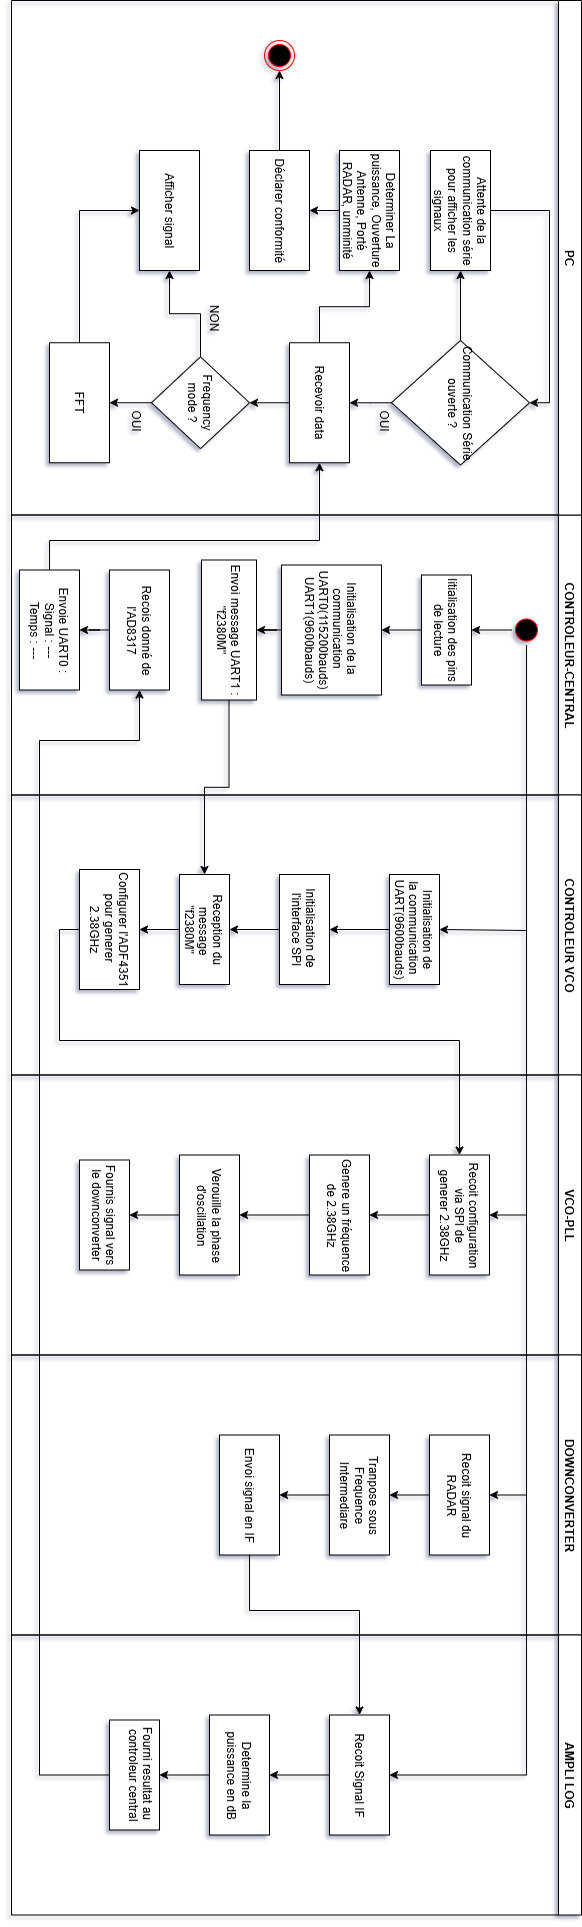

The diagram above was exported from draw.io. Its source (the exported page's mxGraphModel, read from the mxfile embedded in the PNG):
<mxGraphModel dx="2595" dy="841" grid="1" gridSize="10" guides="1" tooltips="1" connect="1" arrows="1" fold="1" page="1" pageScale="1" pageWidth="1169" pageHeight="826" background="none" math="0" shadow="0">
  <root>
    <mxCell id="0" />
    <mxCell id="1" parent="0" />
    <mxCell id="2" value="CONTROLEUR-CENTRAL" style="swimlane;whiteSpace=wrap" parent="1" vertex="1">
      <mxGeometry x="164.5" y="128" width="280" height="570" as="geometry" />
    </mxCell>
    <mxCell id="ivJkLviPLrrCjxGyd6Uk-63" value="" style="edgeStyle=orthogonalEdgeStyle;rounded=0;orthogonalLoop=1;jettySize=auto;html=1;" edge="1" parent="2" source="5" target="7">
      <mxGeometry relative="1" as="geometry" />
    </mxCell>
    <mxCell id="5" value="" style="ellipse;shape=startState;fillColor=#000000;strokeColor=#ff0000;" parent="2" vertex="1">
      <mxGeometry x="100" y="40" width="30" height="30" as="geometry" />
    </mxCell>
    <mxCell id="ivJkLviPLrrCjxGyd6Uk-64" value="" style="edgeStyle=orthogonalEdgeStyle;rounded=0;orthogonalLoop=1;jettySize=auto;html=1;" edge="1" parent="2" source="7" target="8">
      <mxGeometry relative="1" as="geometry" />
    </mxCell>
    <mxCell id="7" value="Iitialisation des pins&#10;de lecture" style="" parent="2" vertex="1">
      <mxGeometry x="60" y="110" width="110" height="50" as="geometry" />
    </mxCell>
    <mxCell id="ivJkLviPLrrCjxGyd6Uk-65" value="" style="edgeStyle=orthogonalEdgeStyle;rounded=0;orthogonalLoop=1;jettySize=auto;html=1;" edge="1" parent="2" source="8" target="10">
      <mxGeometry relative="1" as="geometry" />
    </mxCell>
    <mxCell id="8" value="Initialisation de la &#10;communication &#10;UART0(115200bauds)&#10;UART1(9600bauds)" style="" parent="2" vertex="1">
      <mxGeometry x="50" y="200" width="130" height="100" as="geometry" />
    </mxCell>
    <mxCell id="10" value="Envoi message UART1 :&#10;&quot;f2380M&quot;" style="" parent="2" vertex="1">
      <mxGeometry x="45" y="325" width="140" height="55" as="geometry" />
    </mxCell>
    <mxCell id="ivJkLviPLrrCjxGyd6Uk-115" value="" style="edgeStyle=orthogonalEdgeStyle;rounded=0;orthogonalLoop=1;jettySize=auto;html=1;" edge="1" parent="2" source="ivJkLviPLrrCjxGyd6Uk-97" target="ivJkLviPLrrCjxGyd6Uk-98">
      <mxGeometry relative="1" as="geometry" />
    </mxCell>
    <mxCell id="ivJkLviPLrrCjxGyd6Uk-97" value="Recois donné de l'AD8317" style="rounded=0;whiteSpace=wrap;html=1;" vertex="1" parent="2">
      <mxGeometry x="55" y="412" width="120" height="60" as="geometry" />
    </mxCell>
    <mxCell id="ivJkLviPLrrCjxGyd6Uk-98" value="Envoie UART0 :&lt;div&gt;Signal : ---&lt;/div&gt;&lt;div&gt;Temps : ---&lt;/div&gt;" style="rounded=0;whiteSpace=wrap;html=1;" vertex="1" parent="2">
      <mxGeometry x="55" y="502" width="120" height="60" as="geometry" />
    </mxCell>
    <mxCell id="3" value="CONTROLEUR VCO" style="swimlane;whiteSpace=wrap" parent="1" vertex="1">
      <mxGeometry x="444.5" y="128" width="280" height="570" as="geometry" />
    </mxCell>
    <mxCell id="ivJkLviPLrrCjxGyd6Uk-66" value="" style="edgeStyle=orthogonalEdgeStyle;rounded=0;orthogonalLoop=1;jettySize=auto;html=1;" edge="1" parent="3" source="15" target="16">
      <mxGeometry relative="1" as="geometry" />
    </mxCell>
    <mxCell id="15" value="Initialisation de&#10;la communication &#10;UART(9600bauds)" style="" parent="3" vertex="1">
      <mxGeometry x="79.5" y="142" width="110" height="50" as="geometry" />
    </mxCell>
    <mxCell id="ivJkLviPLrrCjxGyd6Uk-67" value="" style="edgeStyle=orthogonalEdgeStyle;rounded=0;orthogonalLoop=1;jettySize=auto;html=1;" edge="1" parent="3" source="16" target="18">
      <mxGeometry relative="1" as="geometry" />
    </mxCell>
    <mxCell id="16" value="Initialisation de &#10;l'interface SPI" style="" parent="3" vertex="1">
      <mxGeometry x="79.5" y="252" width="110" height="50" as="geometry" />
    </mxCell>
    <mxCell id="ivJkLviPLrrCjxGyd6Uk-68" value="" style="edgeStyle=orthogonalEdgeStyle;rounded=0;orthogonalLoop=1;jettySize=auto;html=1;" edge="1" parent="3" source="18" target="ivJkLviPLrrCjxGyd6Uk-42">
      <mxGeometry relative="1" as="geometry" />
    </mxCell>
    <mxCell id="18" value="Reception du&#10; message&#10;&quot;f2380M&quot;" style="" parent="3" vertex="1">
      <mxGeometry x="79.5" y="352" width="110" height="50" as="geometry" />
    </mxCell>
    <mxCell id="ivJkLviPLrrCjxGyd6Uk-42" value="Configurer l'ADF4351&lt;div&gt;pour generer&amp;nbsp;&lt;/div&gt;&lt;div&gt;2.38GHz&lt;/div&gt;" style="rounded=0;whiteSpace=wrap;html=1;" vertex="1" parent="3">
      <mxGeometry x="74.5" y="442" width="120" height="60" as="geometry" />
    </mxCell>
    <mxCell id="4" value="VCO-PLL" style="swimlane;whiteSpace=wrap" parent="1" vertex="1">
      <mxGeometry x="724.5" y="128" width="280" height="570" as="geometry" />
    </mxCell>
    <mxCell id="33" value="Fournis signal vers&#10;le downconverter" style="" parent="4" vertex="1">
      <mxGeometry x="85" y="452" width="110" height="50" as="geometry" />
    </mxCell>
    <mxCell id="ivJkLviPLrrCjxGyd6Uk-62" value="" style="edgeStyle=orthogonalEdgeStyle;rounded=0;orthogonalLoop=1;jettySize=auto;html=1;" edge="1" parent="4" source="ivJkLviPLrrCjxGyd6Uk-43" target="ivJkLviPLrrCjxGyd6Uk-46">
      <mxGeometry relative="1" as="geometry" />
    </mxCell>
    <mxCell id="ivJkLviPLrrCjxGyd6Uk-43" value="Recoit configuration&lt;div&gt;via SPI de&lt;/div&gt;&lt;div&gt;generer 2.38GHz&lt;/div&gt;" style="rounded=0;whiteSpace=wrap;html=1;" vertex="1" parent="4">
      <mxGeometry x="80" y="92" width="120" height="60" as="geometry" />
    </mxCell>
    <mxCell id="ivJkLviPLrrCjxGyd6Uk-61" value="" style="edgeStyle=orthogonalEdgeStyle;rounded=0;orthogonalLoop=1;jettySize=auto;html=1;" edge="1" parent="4" source="ivJkLviPLrrCjxGyd6Uk-46" target="ivJkLviPLrrCjxGyd6Uk-47">
      <mxGeometry relative="1" as="geometry" />
    </mxCell>
    <mxCell id="ivJkLviPLrrCjxGyd6Uk-46" value="Genere un fréquence&lt;div&gt;de 2.38GHz&lt;/div&gt;" style="rounded=0;whiteSpace=wrap;html=1;" vertex="1" parent="4">
      <mxGeometry x="80" y="212" width="120" height="60" as="geometry" />
    </mxCell>
    <mxCell id="ivJkLviPLrrCjxGyd6Uk-60" value="" style="edgeStyle=orthogonalEdgeStyle;rounded=0;orthogonalLoop=1;jettySize=auto;html=1;" edge="1" parent="4" source="ivJkLviPLrrCjxGyd6Uk-47" target="33">
      <mxGeometry relative="1" as="geometry" />
    </mxCell>
    <mxCell id="ivJkLviPLrrCjxGyd6Uk-47" value="Verouille la phase d'oscillation" style="rounded=0;whiteSpace=wrap;html=1;" vertex="1" parent="4">
      <mxGeometry x="80" y="342" width="120" height="60" as="geometry" />
    </mxCell>
    <mxCell id="ivJkLviPLrrCjxGyd6Uk-51" value="DOWNCONVERTER" style="swimlane;whiteSpace=wrap" vertex="1" parent="1">
      <mxGeometry x="1004.5" y="128" width="280" height="570" as="geometry" />
    </mxCell>
    <mxCell id="ivJkLviPLrrCjxGyd6Uk-59" value="" style="edgeStyle=orthogonalEdgeStyle;rounded=0;orthogonalLoop=1;jettySize=auto;html=1;" edge="1" parent="ivJkLviPLrrCjxGyd6Uk-51" source="ivJkLviPLrrCjxGyd6Uk-53" target="ivJkLviPLrrCjxGyd6Uk-54">
      <mxGeometry relative="1" as="geometry" />
    </mxCell>
    <mxCell id="ivJkLviPLrrCjxGyd6Uk-53" value="Recoit signal du RADAR" style="rounded=0;whiteSpace=wrap;html=1;" vertex="1" parent="ivJkLviPLrrCjxGyd6Uk-51">
      <mxGeometry x="80" y="92" width="120" height="60" as="geometry" />
    </mxCell>
    <mxCell id="ivJkLviPLrrCjxGyd6Uk-82" value="" style="edgeStyle=orthogonalEdgeStyle;rounded=0;orthogonalLoop=1;jettySize=auto;html=1;" edge="1" parent="ivJkLviPLrrCjxGyd6Uk-51" source="ivJkLviPLrrCjxGyd6Uk-54" target="ivJkLviPLrrCjxGyd6Uk-80">
      <mxGeometry relative="1" as="geometry" />
    </mxCell>
    <mxCell id="ivJkLviPLrrCjxGyd6Uk-54" value="Tranpose sous Frequence Intermediare" style="rounded=0;whiteSpace=wrap;html=1;" vertex="1" parent="ivJkLviPLrrCjxGyd6Uk-51">
      <mxGeometry x="80" y="192" width="120" height="60" as="geometry" />
    </mxCell>
    <mxCell id="ivJkLviPLrrCjxGyd6Uk-80" value="Envoi signal en IF" style="rounded=0;whiteSpace=wrap;html=1;" vertex="1" parent="ivJkLviPLrrCjxGyd6Uk-51">
      <mxGeometry x="80" y="302" width="120" height="60" as="geometry" />
    </mxCell>
    <mxCell id="ivJkLviPLrrCjxGyd6Uk-70" style="edgeStyle=orthogonalEdgeStyle;rounded=0;orthogonalLoop=1;jettySize=auto;html=1;exitX=1;exitY=0.5;exitDx=0;exitDy=0;entryX=0.5;entryY=0;entryDx=0;entryDy=0;" edge="1" parent="1" source="5" target="15">
      <mxGeometry relative="1" as="geometry">
        <Array as="points">
          <mxPoint x="580" y="183" />
        </Array>
      </mxGeometry>
    </mxCell>
    <mxCell id="ivJkLviPLrrCjxGyd6Uk-71" style="edgeStyle=orthogonalEdgeStyle;rounded=0;orthogonalLoop=1;jettySize=auto;html=1;exitX=1;exitY=0.5;exitDx=0;exitDy=0;entryX=0.5;entryY=0;entryDx=0;entryDy=0;" edge="1" parent="1" source="5" target="ivJkLviPLrrCjxGyd6Uk-43">
      <mxGeometry relative="1" as="geometry" />
    </mxCell>
    <mxCell id="ivJkLviPLrrCjxGyd6Uk-72" style="edgeStyle=orthogonalEdgeStyle;rounded=0;orthogonalLoop=1;jettySize=auto;html=1;exitX=1;exitY=0.5;exitDx=0;exitDy=0;entryX=0.5;entryY=0;entryDx=0;entryDy=0;" edge="1" parent="1" source="5" target="ivJkLviPLrrCjxGyd6Uk-53">
      <mxGeometry relative="1" as="geometry" />
    </mxCell>
    <mxCell id="ivJkLviPLrrCjxGyd6Uk-73" value="AMPLI LOG" style="swimlane;whiteSpace=wrap" vertex="1" parent="1">
      <mxGeometry x="1284.5" y="128" width="280" height="570" as="geometry" />
    </mxCell>
    <mxCell id="ivJkLviPLrrCjxGyd6Uk-74" value="Fourni resultat au &#10;controleur central&#10;" style="" vertex="1" parent="ivJkLviPLrrCjxGyd6Uk-73">
      <mxGeometry x="85" y="422" width="110" height="50" as="geometry" />
    </mxCell>
    <mxCell id="ivJkLviPLrrCjxGyd6Uk-83" value="" style="edgeStyle=orthogonalEdgeStyle;rounded=0;orthogonalLoop=1;jettySize=auto;html=1;" edge="1" parent="ivJkLviPLrrCjxGyd6Uk-73" source="ivJkLviPLrrCjxGyd6Uk-77" target="ivJkLviPLrrCjxGyd6Uk-78">
      <mxGeometry relative="1" as="geometry" />
    </mxCell>
    <mxCell id="ivJkLviPLrrCjxGyd6Uk-77" value="Recoit Signal IF" style="rounded=0;whiteSpace=wrap;html=1;" vertex="1" parent="ivJkLviPLrrCjxGyd6Uk-73">
      <mxGeometry x="80" y="192" width="120" height="60" as="geometry" />
    </mxCell>
    <mxCell id="ivJkLviPLrrCjxGyd6Uk-84" value="" style="edgeStyle=orthogonalEdgeStyle;rounded=0;orthogonalLoop=1;jettySize=auto;html=1;" edge="1" parent="ivJkLviPLrrCjxGyd6Uk-73" source="ivJkLviPLrrCjxGyd6Uk-78" target="ivJkLviPLrrCjxGyd6Uk-74">
      <mxGeometry relative="1" as="geometry" />
    </mxCell>
    <mxCell id="ivJkLviPLrrCjxGyd6Uk-78" value="Determine la puissance en dB" style="rounded=0;whiteSpace=wrap;html=1;" vertex="1" parent="ivJkLviPLrrCjxGyd6Uk-73">
      <mxGeometry x="80" y="312" width="120" height="60" as="geometry" />
    </mxCell>
    <mxCell id="ivJkLviPLrrCjxGyd6Uk-81" style="edgeStyle=orthogonalEdgeStyle;rounded=0;orthogonalLoop=1;jettySize=auto;html=1;exitX=1;exitY=0.5;exitDx=0;exitDy=0;entryX=0;entryY=0.5;entryDx=0;entryDy=0;" edge="1" parent="1" source="ivJkLviPLrrCjxGyd6Uk-80" target="ivJkLviPLrrCjxGyd6Uk-77">
      <mxGeometry relative="1" as="geometry">
        <Array as="points">
          <mxPoint x="1260" y="460" />
          <mxPoint x="1260" y="350" />
        </Array>
      </mxGeometry>
    </mxCell>
    <mxCell id="ivJkLviPLrrCjxGyd6Uk-85" style="edgeStyle=orthogonalEdgeStyle;rounded=0;orthogonalLoop=1;jettySize=auto;html=1;exitX=1;exitY=0.5;exitDx=0;exitDy=0;entryX=0.5;entryY=0;entryDx=0;entryDy=0;" edge="1" parent="1" source="5" target="ivJkLviPLrrCjxGyd6Uk-77">
      <mxGeometry relative="1" as="geometry" />
    </mxCell>
    <mxCell id="ivJkLviPLrrCjxGyd6Uk-86" style="edgeStyle=orthogonalEdgeStyle;rounded=0;orthogonalLoop=1;jettySize=auto;html=1;exitX=1;exitY=0.5;exitDx=0;exitDy=0;entryX=0;entryY=0.5;entryDx=0;entryDy=0;" edge="1" parent="1" source="10" target="18">
      <mxGeometry relative="1" as="geometry" />
    </mxCell>
    <mxCell id="ivJkLviPLrrCjxGyd6Uk-87" style="edgeStyle=orthogonalEdgeStyle;rounded=0;orthogonalLoop=1;jettySize=auto;html=1;exitX=0.5;exitY=1;exitDx=0;exitDy=0;entryX=0;entryY=0.5;entryDx=0;entryDy=0;" edge="1" parent="1" source="ivJkLviPLrrCjxGyd6Uk-42" target="ivJkLviPLrrCjxGyd6Uk-43">
      <mxGeometry relative="1" as="geometry">
        <Array as="points">
          <mxPoint x="579" y="650" />
          <mxPoint x="690" y="650" />
          <mxPoint x="690" y="250" />
        </Array>
      </mxGeometry>
    </mxCell>
    <mxCell id="ivJkLviPLrrCjxGyd6Uk-88" value="PC" style="swimlane;whiteSpace=wrap" vertex="1" parent="1">
      <mxGeometry x="-350" y="128" width="514.5" height="570" as="geometry" />
    </mxCell>
    <mxCell id="ivJkLviPLrrCjxGyd6Uk-105" value="" style="edgeStyle=orthogonalEdgeStyle;rounded=0;orthogonalLoop=1;jettySize=auto;html=1;" edge="1" parent="ivJkLviPLrrCjxGyd6Uk-88" source="ivJkLviPLrrCjxGyd6Uk-96" target="ivJkLviPLrrCjxGyd6Uk-100">
      <mxGeometry relative="1" as="geometry" />
    </mxCell>
    <mxCell id="ivJkLviPLrrCjxGyd6Uk-113" value="" style="edgeStyle=orthogonalEdgeStyle;rounded=0;orthogonalLoop=1;jettySize=auto;html=1;" edge="1" parent="ivJkLviPLrrCjxGyd6Uk-88" source="ivJkLviPLrrCjxGyd6Uk-96" target="ivJkLviPLrrCjxGyd6Uk-112">
      <mxGeometry relative="1" as="geometry" />
    </mxCell>
    <mxCell id="ivJkLviPLrrCjxGyd6Uk-96" value="Communication Série ouverte ?" style="rhombus;whiteSpace=wrap;html=1;" vertex="1" parent="ivJkLviPLrrCjxGyd6Uk-88">
      <mxGeometry x="339.99" y="52" width="124.5" height="138" as="geometry" />
    </mxCell>
    <mxCell id="ivJkLviPLrrCjxGyd6Uk-106" value="" style="edgeStyle=orthogonalEdgeStyle;rounded=0;orthogonalLoop=1;jettySize=auto;html=1;" edge="1" parent="ivJkLviPLrrCjxGyd6Uk-88" source="ivJkLviPLrrCjxGyd6Uk-100" target="ivJkLviPLrrCjxGyd6Uk-102">
      <mxGeometry relative="1" as="geometry" />
    </mxCell>
    <mxCell id="ivJkLviPLrrCjxGyd6Uk-120" style="edgeStyle=orthogonalEdgeStyle;rounded=0;orthogonalLoop=1;jettySize=auto;html=1;exitX=0;exitY=0.5;exitDx=0;exitDy=0;entryX=1;entryY=0.5;entryDx=0;entryDy=0;" edge="1" parent="ivJkLviPLrrCjxGyd6Uk-88" source="ivJkLviPLrrCjxGyd6Uk-100" target="ivJkLviPLrrCjxGyd6Uk-118">
      <mxGeometry relative="1" as="geometry" />
    </mxCell>
    <mxCell id="ivJkLviPLrrCjxGyd6Uk-100" value="Recevoir data" style="rounded=0;whiteSpace=wrap;html=1;" vertex="1" parent="ivJkLviPLrrCjxGyd6Uk-88">
      <mxGeometry x="342.26" y="232" width="120" height="60" as="geometry" />
    </mxCell>
    <mxCell id="ivJkLviPLrrCjxGyd6Uk-107" value="" style="edgeStyle=orthogonalEdgeStyle;rounded=0;orthogonalLoop=1;jettySize=auto;html=1;" edge="1" parent="ivJkLviPLrrCjxGyd6Uk-88" source="ivJkLviPLrrCjxGyd6Uk-102" target="ivJkLviPLrrCjxGyd6Uk-103">
      <mxGeometry relative="1" as="geometry" />
    </mxCell>
    <mxCell id="ivJkLviPLrrCjxGyd6Uk-108" value="" style="edgeStyle=orthogonalEdgeStyle;rounded=0;orthogonalLoop=1;jettySize=auto;html=1;" edge="1" parent="ivJkLviPLrrCjxGyd6Uk-88" source="ivJkLviPLrrCjxGyd6Uk-102" target="ivJkLviPLrrCjxGyd6Uk-104">
      <mxGeometry relative="1" as="geometry" />
    </mxCell>
    <mxCell id="ivJkLviPLrrCjxGyd6Uk-102" value="Frequency mode ?" style="rhombus;whiteSpace=wrap;html=1;" vertex="1" parent="ivJkLviPLrrCjxGyd6Uk-88">
      <mxGeometry x="356.37" y="332" width="91.75" height="98" as="geometry" />
    </mxCell>
    <mxCell id="ivJkLviPLrrCjxGyd6Uk-117" style="edgeStyle=orthogonalEdgeStyle;rounded=0;orthogonalLoop=1;jettySize=auto;html=1;exitX=0;exitY=0.5;exitDx=0;exitDy=0;entryX=0.5;entryY=1;entryDx=0;entryDy=0;" edge="1" parent="ivJkLviPLrrCjxGyd6Uk-88" source="ivJkLviPLrrCjxGyd6Uk-103" target="ivJkLviPLrrCjxGyd6Uk-104">
      <mxGeometry relative="1" as="geometry" />
    </mxCell>
    <mxCell id="ivJkLviPLrrCjxGyd6Uk-103" value="FFT" style="rounded=0;whiteSpace=wrap;html=1;" vertex="1" parent="ivJkLviPLrrCjxGyd6Uk-88">
      <mxGeometry x="342.26" y="472" width="120" height="60" as="geometry" />
    </mxCell>
    <mxCell id="ivJkLviPLrrCjxGyd6Uk-104" value="Afficher signal" style="rounded=0;whiteSpace=wrap;html=1;" vertex="1" parent="ivJkLviPLrrCjxGyd6Uk-88">
      <mxGeometry x="150" y="382" width="120" height="60" as="geometry" />
    </mxCell>
    <mxCell id="ivJkLviPLrrCjxGyd6Uk-114" style="edgeStyle=orthogonalEdgeStyle;rounded=0;orthogonalLoop=1;jettySize=auto;html=1;exitX=0.5;exitY=0;exitDx=0;exitDy=0;entryX=0.5;entryY=0;entryDx=0;entryDy=0;" edge="1" parent="ivJkLviPLrrCjxGyd6Uk-88" source="ivJkLviPLrrCjxGyd6Uk-112" target="ivJkLviPLrrCjxGyd6Uk-96">
      <mxGeometry relative="1" as="geometry" />
    </mxCell>
    <mxCell id="ivJkLviPLrrCjxGyd6Uk-112" value="Attente de la communication série pour afficher les signaux" style="rounded=0;whiteSpace=wrap;html=1;" vertex="1" parent="ivJkLviPLrrCjxGyd6Uk-88">
      <mxGeometry x="150" y="91" width="120" height="60" as="geometry" />
    </mxCell>
    <mxCell id="ivJkLviPLrrCjxGyd6Uk-111" value="OUI" style="text;html=1;align=center;verticalAlign=middle;resizable=0;points=[];autosize=1;strokeColor=none;fillColor=none;" vertex="1" parent="ivJkLviPLrrCjxGyd6Uk-88">
      <mxGeometry x="400" y="182" width="40" height="30" as="geometry" />
    </mxCell>
    <mxCell id="ivJkLviPLrrCjxGyd6Uk-109" value="NON" style="text;html=1;align=center;verticalAlign=middle;resizable=0;points=[];autosize=1;strokeColor=none;fillColor=none;" vertex="1" parent="ivJkLviPLrrCjxGyd6Uk-88">
      <mxGeometry x="292.26" y="352" width="50" height="30" as="geometry" />
    </mxCell>
    <mxCell id="ivJkLviPLrrCjxGyd6Uk-110" value="OUI" style="text;html=1;align=center;verticalAlign=middle;resizable=0;points=[];autosize=1;strokeColor=none;fillColor=none;" vertex="1" parent="ivJkLviPLrrCjxGyd6Uk-88">
      <mxGeometry x="400" y="430" width="40" height="30" as="geometry" />
    </mxCell>
    <mxCell id="ivJkLviPLrrCjxGyd6Uk-121" value="" style="edgeStyle=orthogonalEdgeStyle;rounded=0;orthogonalLoop=1;jettySize=auto;html=1;" edge="1" parent="ivJkLviPLrrCjxGyd6Uk-88" source="ivJkLviPLrrCjxGyd6Uk-118" target="ivJkLviPLrrCjxGyd6Uk-119">
      <mxGeometry relative="1" as="geometry" />
    </mxCell>
    <mxCell id="ivJkLviPLrrCjxGyd6Uk-118" value="Determiner La puissance, Ouverture Antenne, Porté RADAR, umminité" style="rounded=0;whiteSpace=wrap;html=1;" vertex="1" parent="ivJkLviPLrrCjxGyd6Uk-88">
      <mxGeometry x="150" y="182" width="120" height="60" as="geometry" />
    </mxCell>
    <mxCell id="ivJkLviPLrrCjxGyd6Uk-123" value="" style="edgeStyle=orthogonalEdgeStyle;rounded=0;orthogonalLoop=1;jettySize=auto;html=1;" edge="1" parent="ivJkLviPLrrCjxGyd6Uk-88" source="ivJkLviPLrrCjxGyd6Uk-119" target="ivJkLviPLrrCjxGyd6Uk-122">
      <mxGeometry relative="1" as="geometry" />
    </mxCell>
    <mxCell id="ivJkLviPLrrCjxGyd6Uk-119" value="Déclarer conformité" style="rounded=0;whiteSpace=wrap;html=1;" vertex="1" parent="ivJkLviPLrrCjxGyd6Uk-88">
      <mxGeometry x="150" y="272" width="120" height="60" as="geometry" />
    </mxCell>
    <mxCell id="ivJkLviPLrrCjxGyd6Uk-122" value="" style="ellipse;html=1;shape=endState;fillColor=#000000;strokeColor=#ff0000;" vertex="1" parent="ivJkLviPLrrCjxGyd6Uk-88">
      <mxGeometry x="40" y="287" width="30" height="30" as="geometry" />
    </mxCell>
    <mxCell id="ivJkLviPLrrCjxGyd6Uk-99" style="edgeStyle=orthogonalEdgeStyle;rounded=0;orthogonalLoop=1;jettySize=auto;html=1;exitX=0.5;exitY=1;exitDx=0;exitDy=0;entryX=1;entryY=0.5;entryDx=0;entryDy=0;" edge="1" parent="1" source="ivJkLviPLrrCjxGyd6Uk-74" target="ivJkLviPLrrCjxGyd6Uk-97">
      <mxGeometry relative="1" as="geometry">
        <Array as="points">
          <mxPoint x="1425" y="670" />
          <mxPoint x="390" y="670" />
          <mxPoint x="390" y="570" />
        </Array>
      </mxGeometry>
    </mxCell>
    <mxCell id="ivJkLviPLrrCjxGyd6Uk-116" style="edgeStyle=orthogonalEdgeStyle;rounded=0;orthogonalLoop=1;jettySize=auto;html=1;exitX=0;exitY=0.5;exitDx=0;exitDy=0;entryX=1;entryY=0.5;entryDx=0;entryDy=0;" edge="1" parent="1" source="ivJkLviPLrrCjxGyd6Uk-98" target="ivJkLviPLrrCjxGyd6Uk-100">
      <mxGeometry relative="1" as="geometry">
        <Array as="points">
          <mxPoint x="190" y="660" />
          <mxPoint x="190" y="390" />
        </Array>
      </mxGeometry>
    </mxCell>
  </root>
</mxGraphModel>